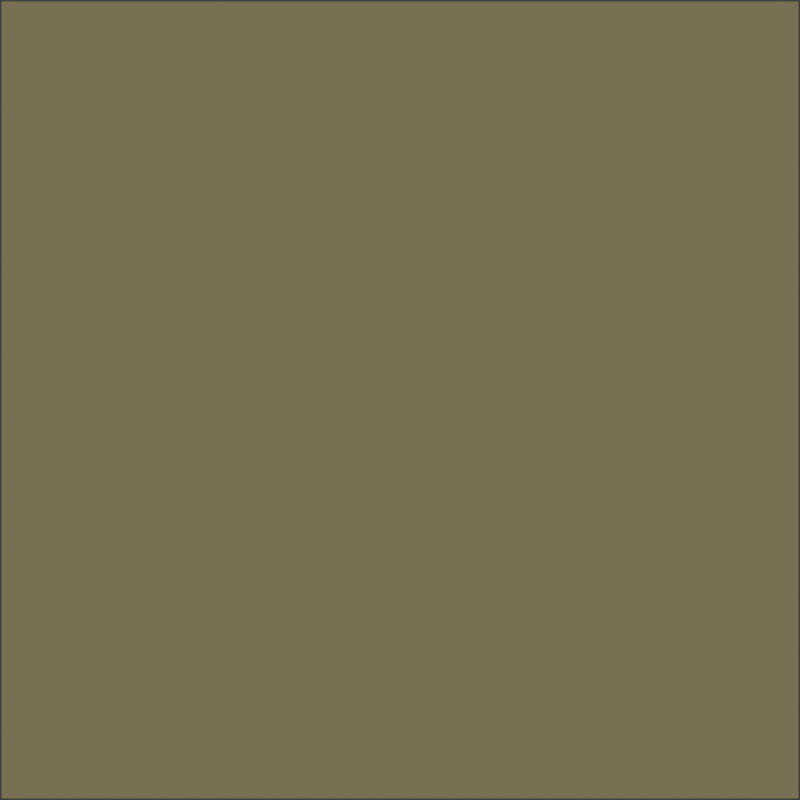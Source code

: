 # Source: dirt_tile.blend  (saved by Blender 2.77.0; exported with 4.5.12 LTS)
import bpy
from mathutils import Matrix  # noqa: F401  (used for matrix-valued properties, if any)

bpy.ops.wm.read_factory_settings(use_empty=True)
scene = bpy.context.scene
scene.name = 'Scene'

# ---- collections
col_collection_1 = bpy.data.collections.new('Collection 1'); scene.collection.children.link(col_collection_1)

# ---- images (referenced by path relative to the original .blend; pixels are not part of the script)
import os
ASSET_DIR = os.environ.get("B2B_ASSET_DIR", "")  # directory of the original .blend (textures are referenced by path, not embedded)
HERE = os.path.dirname(os.path.abspath(__file__))  # packed textures are extracted next to this script under _unpacked/

def load_image(name, relpath, width, height, colorspace="sRGB"):
    """Load a texture the original file referenced (path relative to the .blend, or extracted next to this script)."""
    p = next((c for c in (os.path.join(HERE, relpath), os.path.join(ASSET_DIR, relpath)) if relpath and os.path.exists(c)), "")
    if p:
        img = bpy.data.images.load(p, check_existing=True)
        img.name = name
    else:  # same state as the original file: an image datablock whose file is absent (Cycles renders it pink)
        img = bpy.data.images.new(name, width, height)
        img.source = "FILE"
        img.filepath = "//" + (relpath or name)
    img.colorspace_settings.name = colorspace
    return img
img_dirt_02_seamless_jpg = load_image('Dirt 02 seamless.jpg', 'Dirt 02 seamless.jpg', 1024, 1024, 'sRGB')

# ---- materials (node trees are filled in below, after node groups)
mat_dirt = bpy.data.materials.new('Dirt')
mat_dirt.alpha_threshold = 0.0
mat_dirt.roughness = 0.5

# ---- material node trees
mat_dirt.use_nodes = True; mat_dirt.node_tree.nodes.clear()
_N = mat_dirt.node_tree.nodes; _L = mat_dirt.node_tree.links
n0 = _N.new('ShaderNodeOutputMaterial'); n0.name = 'Material Output'; n0.location = (300, 300)
n1 = _N.new('ShaderNodeBsdfDiffuse'); n1.name = 'Diffuse BSDF'; n1.location = (61, 265)
n2 = _N.new('ShaderNodeTexImage'); n2.name = 'Image Texture'; n2.location = (-361, 239)
n2.width = 140
n2.image = img_dirt_02_seamless_jpg
n3 = _N.new('ShaderNodeMix'); n3.name = 'Mix'; n3.location = (-106, 362)
n3.data_type = 'RGBA'
n3.inputs[6].default_value = (0.702, 0.6098, 0.3284, 1.0)
n3.inputs[7].default_value = (0.00874, 0.008151, 0.006521, 1.0)
_L.new(n1.outputs[0], n0.inputs[0])
_L.new(n2.outputs[0], n3.inputs[0])
_L.new(n3.outputs[2], n1.inputs[0])
n0.is_active_output = True

# ---- world
world_world = bpy.data.worlds.new('World'); scene.world = world_world
world_world.color = (0.05088, 0.05088, 0.05088)
world_world.use_sun_shadow = False
world_world.sun_shadow_jitter_overblur = 0.0
world_world.cycles.sampling_method = 'MANUAL'

# ---- cameras
cam_camera = bpy.data.cameras.new('Camera')
cam_camera.clip_end = 100.0
cam_camera.lens = 35.0
cam_camera.sensor_width = 32.0
cam_camera.sensor_height = 18.0
cam_camera.ortho_scale = 7.314
cam_camera.dof.focus_distance = 0.0

# ---- lights
light_sun = bpy.data.lights.new('Sun', 'SUN')
light_sun.transmission_factor = 0.0
light_sun.angle = 0.1993
light_sun.energy = 1.0
light_sun.shadow_buffer_clip_start = 0.5
light_sun.shadow_soft_size = 0.1
light_sun.shadow_cascade_max_distance = 1000.0

# ---- meshes
me_plane = bpy.data.meshes.new('Plane')
me_plane.from_pydata([(-1.0, -1.0, 0.0), (1.0, -1.0, 0.0), (-1.0, 1.0, 0.0), (1.0, 1.0, 0.0)], [], [(0, 1, 3, 2)])
_uv = me_plane.uv_layers.new(name='UVMap')
_uv.uv.foreach_set('vector', [1.49e-07, 1.0, 0.0, 1.49e-07, 1.0, 0.0, 1.0, 1.0])
me_plane.materials.append(mat_dirt)
me_plane.use_remesh_preserve_volume = False
me_plane.use_remesh_preserve_attributes = False
me_plane.use_mirror_vertex_groups = False
me_plane.update()

# ---- objects
ob_sun = bpy.data.objects.new('Sun', light_sun)
ob_plane = bpy.data.objects.new('Plane', me_plane)
ob_camera = bpy.data.objects.new('Camera', cam_camera)

# ---- transforms, parenting, visibility, modifiers, constraints
ob_sun.location = (0.0, 0.0, 13.78)
ob_sun.lineart.crease_threshold = 0.0
ob_plane.location = (0.0, 0.0, 0.0)
ob_plane.scale = (5.0, 5.0, 5.0)
ob_plane.lineart.crease_threshold = 0.0
ob_camera.location = (0.0, 0.0, 10.98)
ob_camera.lock_rotations_4d = False
ob_camera.empty_display_type = 'ARROWS'
ob_camera.color = (0.0, 0.0, 0.0, 0.0)
ob_camera.display_type = 'WIRE'
ob_camera.lineart.crease_threshold = 0.0

# ---- collection membership
col_collection_1.objects.link(ob_sun)
col_collection_1.objects.link(ob_plane)
col_collection_1.objects.link(ob_camera)

# ---- scene / render settings (as saved in the file)
scene.camera = ob_camera
scene.frame_start = 1; scene.frame_end = 250; scene.frame_set(1)
scene.render.engine = 'CYCLES'
scene.render.resolution_y = 1920
scene.render.resolution_percentage = 50
scene.render.dither_intensity = 0.0
scene.cycles.use_denoising = False
scene.cycles.samples = 128
scene.cycles.sampling_pattern = 'TABULATED_SOBOL'
scene.cycles.light_sampling_threshold = 0.0
scene.cycles.use_adaptive_sampling = False
scene.cycles.use_light_tree = False
scene.cycles.blur_glossy = 0.0
scene.cycles.sample_clamp_indirect = 0.0
scene.view_settings.view_transform = 'Standard'
bpy.context.view_layer.update()
